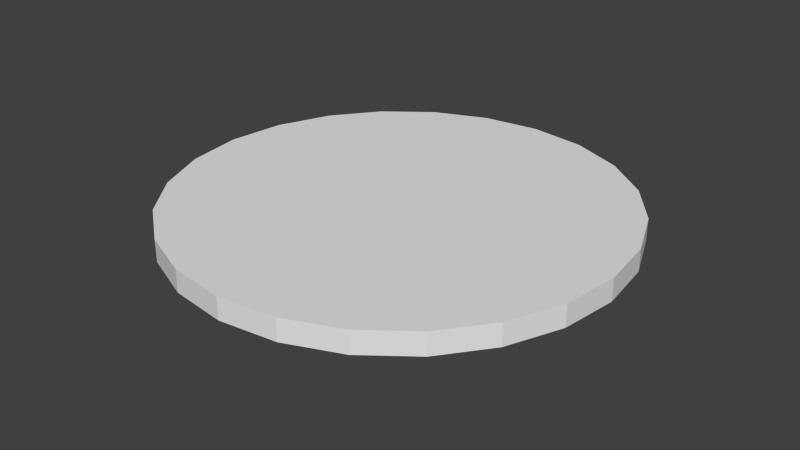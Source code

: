 # Source: satbusengine.blend  (saved by Blender 2.73.0; exported with 4.5.12 LTS)
import bpy
from mathutils import Matrix  # noqa: F401  (used for matrix-valued properties, if any)

bpy.ops.wm.read_factory_settings(use_empty=True)
scene = bpy.context.scene
scene.name = 'Scene'

# ---- collections
col_collection_1 = bpy.data.collections.new('Collection 1'); scene.collection.children.link(col_collection_1)

# ---- world
world_world = bpy.data.worlds.new('World'); scene.world = world_world
world_world.color = (0.05088, 0.05088, 0.05088)
world_world.use_sun_shadow = False
world_world.sun_shadow_jitter_overblur = 0.0
world_world.cycles.sampling_method = 'MANUAL'
world_world.cycles.sample_map_resolution = 256

# ---- meshes
me_cylinder = bpy.data.meshes.new('Cylinder')
me_cylinder.from_pydata([(-2.046e-09, 0.1, 0.002274), (-2.046e-09, 0.1, 0.01227), (0.02588, 0.09659, 0.002274), (0.02588, 0.09659, 0.01227), (0.05, 0.0866, 0.002274), (0.05, 0.0866, 0.01227), (0.07071, 0.07071, 0.002274), (0.07071, 0.07071, 0.01227), (0.0866, 0.05, 0.002274), (0.0866, 0.05, 0.01227), (0.09659, 0.02588, 0.002274), (0.09659, 0.02588, 0.01227), (0.1, 2.237e-08, 0.002274), (0.1, 2.237e-08, 0.01227), (0.09659, -0.02588, 0.002274), (0.09659, -0.02588, 0.01227), (0.0866, -0.05, 0.002274), (0.0866, -0.05, 0.01227), (0.07071, -0.07071, 0.002274), (0.07071, -0.07071, 0.01227), (0.05, -0.0866, 0.002274), (0.05, -0.0866, 0.01227), (0.02588, -0.09659, 0.002274), (0.02588, -0.09659, 0.01227), (3.707e-08, -0.1, 0.002274), (3.707e-08, -0.1, 0.01227), (-0.02588, -0.09659, 0.002274), (-0.02588, -0.09659, 0.01227), (-0.05, -0.0866, 0.002274), (-0.05, -0.0866, 0.01227), (-0.07071, -0.07071, 0.002274), (-0.07071, -0.07071, 0.01227), (-0.0866, -0.05, 0.002274), (-0.0866, -0.05, 0.01227), (-0.09659, -0.02588, 0.002274), (-0.09659, -0.02588, 0.01227), (-0.1, -3.164e-08, 0.002274), (-0.1, -3.164e-08, 0.01227), (-0.09659, 0.02588, 0.002274), (-0.09659, 0.02588, 0.01227), (-0.0866, 0.05, 0.002274), (-0.0866, 0.05, 0.01227), (-0.07071, 0.07071, 0.002274), (-0.07071, 0.07071, 0.01227), (-0.05, 0.0866, 0.002274), (-0.05, 0.0866, 0.01227), (-0.02588, 0.09659, 0.002274), (-0.02588, 0.09659, 0.01227), (-1.829e-10, 0.05, -0.002726), (0.01294, 0.0483, -0.002726), (0.025, 0.0433, -0.002726), (0.03536, 0.03536, -0.002726), (0.0433, 0.025, -0.002726), (0.0483, 0.01294, -0.002726), (0.05, 1.213e-08, -0.002726), (0.0483, -0.01294, -0.002726), (0.0433, -0.025, -0.002726), (0.03536, -0.03536, -0.002726), (0.025, -0.0433, -0.002726), (0.01294, -0.0483, -0.002726), (1.844e-08, -0.05, -0.002726), (-0.01294, -0.0483, -0.002726), (-0.025, -0.0433, -0.002726), (-0.03536, -0.03536, -0.002726), (-0.0433, -0.025, -0.002726), (-0.0483, -0.01294, -0.002726), (-0.05, -1.488e-08, -0.002726), (-0.0483, 0.01294, -0.002726), (-0.0433, 0.025, -0.002726), (-0.03536, 0.03536, -0.002726), (-0.025, 0.0433, -0.002726), (-0.01294, 0.0483, -0.002726), (-1.829e-10, 0.055, -0.01079), (0.01424, 0.05313, -0.01079), (0.0275, 0.04763, -0.01079), (0.03889, 0.03889, -0.01079), (0.04763, 0.0275, -0.01079), (0.05313, 0.01424, -0.01079), (0.055, 1.306e-08, -0.01079), (0.05313, -0.01424, -0.01079), (0.04763, -0.0275, -0.01079), (0.03889, -0.03889, -0.01079), (0.0275, -0.04763, -0.01079), (0.01424, -0.05313, -0.01079), (2.217e-08, -0.055, -0.01079), (-0.01424, -0.05313, -0.01079), (-0.0275, -0.04763, -0.01079), (-0.03889, -0.03889, -0.01079), (-0.04763, -0.0275, -0.01079), (-0.05313, -0.01424, -0.01079), (-0.055, -1.674e-08, -0.01079), (-0.05313, 0.01424, -0.01079), (-0.04763, 0.0275, -0.01079), (-0.03889, 0.03889, -0.01079), (-0.0275, 0.04763, -0.01079), (-0.01424, 0.05313, -0.01079), (-1.829e-10, 0.05225, -0.01079), (0.01352, 0.05047, -0.01079), (0.02613, 0.04525, -0.01079), (0.03695, 0.03695, -0.01079), (0.04525, 0.02613, -0.01079), (0.05047, 0.01352, -0.01079), (0.05225, 1.213e-08, -0.01079), (0.05047, -0.01352, -0.01079), (0.04525, -0.02612, -0.01079), (0.03695, -0.03695, -0.01079), (0.02613, -0.04525, -0.01079), (0.01352, -0.05047, -0.01079), (2.031e-08, -0.05225, -0.01079), (-0.01352, -0.05047, -0.01079), (-0.02612, -0.04525, -0.01079), (-0.03695, -0.03695, -0.01079), (-0.04525, -0.02613, -0.01079), (-0.05047, -0.01352, -0.01079), (-0.05225, -1.581e-08, -0.01079), (-0.05047, 0.01352, -0.01079), (-0.04525, 0.02612, -0.01079), (-0.03695, 0.03695, -0.01079), (-0.02613, 0.04525, -0.01079), (-0.01352, 0.05047, -0.01079), (-1.829e-10, 0.04703, -0.0007876), (0.01217, 0.04542, -0.0007876), (0.02351, 0.04072, -0.0007876), (0.03325, 0.03325, -0.0007876), (0.04072, 0.02351, -0.0007876), (0.04542, 0.01217, -0.0007876), (0.04702, 1.12e-08, -0.0007876), (0.04542, -0.01217, -0.0007876), (0.04072, -0.02351, -0.0007876), (0.03325, -0.03325, -0.0007876), (0.02351, -0.04072, -0.0007876), (0.01217, -0.04542, -0.0007876), (1.844e-08, -0.04702, -0.0007876), (-0.01217, -0.04542, -0.0007876), (-0.02351, -0.04072, -0.0007876), (-0.03325, -0.03325, -0.0007876), (-0.04072, -0.02351, -0.0007876), (-0.04542, -0.01217, -0.0007876), (-0.04702, -1.395e-08, -0.0007876), (-0.04542, 0.01217, -0.0007876), (-0.04072, 0.02351, -0.0007876), (-0.03325, 0.03325, -0.0007876), (-0.02351, 0.04072, -0.0007876), (-0.01217, 0.04542, -0.0007876), (-1.829e-10, 0.04703, 0.01054), (0.01217, 0.04542, 0.01054), (0.02351, 0.04072, 0.01054), (0.03325, 0.03325, 0.01054), (0.04072, 0.02351, 0.01054), (0.04542, 0.01217, 0.01054), (0.04702, 1.12e-08, 0.01054), (0.04542, -0.01217, 0.01054), (0.04072, -0.02351, 0.01054), (0.03325, -0.03325, 0.01054), (0.02351, -0.04072, 0.01054), (0.01217, -0.04542, 0.01054), (1.844e-08, -0.04702, 0.01054), (-0.01217, -0.04542, 0.01054), (-0.02351, -0.04072, 0.01054), (-0.03325, -0.03325, 0.01054), (-0.04072, -0.02351, 0.01054), (-0.04542, -0.01217, 0.01054), (-0.04702, -1.395e-08, 0.01054), (-0.04542, 0.01217, 0.01054), (-0.04072, 0.02351, 0.01054), (-0.03325, 0.03325, 0.01054), (-0.02351, 0.04072, 0.01054), (-0.01217, 0.04542, 0.01054)], [], [(0, 1, 3, 2), (2, 3, 5, 4), (4, 5, 7, 6), (6, 7, 9, 8), (8, 9, 11, 10), (10, 11, 13, 12), (12, 13, 15, 14), (14, 15, 17, 16), (16, 17, 19, 18), (18, 19, 21, 20), (20, 21, 23, 22), (22, 23, 25, 24), (24, 25, 27, 26), (26, 27, 29, 28), (28, 29, 31, 30), (30, 31, 33, 32), (32, 33, 35, 34), (34, 35, 37, 36), (36, 37, 39, 38), (38, 39, 41, 40), (40, 41, 43, 42), (42, 43, 45, 44), (3, 1, 47, 45, 43, 41, 39, 37, 35, 33, 31, 29, 27, 25, 23, 21, 19, 17, 15, 13, 11, 9, 7, 5), (46, 47, 1, 0), (44, 45, 47, 46), (6, 8, 52, 51), (52, 53, 77, 76), (28, 30, 63, 62), (34, 36, 66, 65), (12, 14, 55, 54), (40, 42, 69, 68), (18, 20, 58, 57), (46, 0, 48, 71), (2, 4, 50, 49), (24, 26, 61, 60), (8, 10, 53, 52), (30, 32, 64, 63), (36, 38, 67, 66), (0, 2, 49, 48), (14, 16, 56, 55), (42, 44, 70, 69), (20, 22, 59, 58), (4, 6, 51, 50), (26, 28, 62, 61), (32, 34, 65, 64), (10, 12, 54, 53), (38, 40, 68, 67), (16, 18, 57, 56), (44, 46, 71, 70), (22, 24, 60, 59), (94, 95, 119, 118), (63, 64, 88, 87), (50, 51, 75, 74), (61, 62, 86, 85), (70, 71, 95, 94), (48, 49, 73, 72), (59, 60, 84, 83), (68, 69, 93, 92), (57, 58, 82, 81), (66, 67, 91, 90), (55, 56, 80, 79), (64, 65, 89, 88), (53, 54, 78, 77), (51, 52, 76, 75), (62, 63, 87, 86), (71, 48, 72, 95), (49, 50, 74, 73), (60, 61, 85, 84), (69, 70, 94, 93), (58, 59, 83, 82), (67, 68, 92, 91), (56, 57, 81, 80), (65, 66, 90, 89), (54, 55, 79, 78), (114, 115, 139, 138), (72, 73, 97, 96), (83, 84, 108, 107), (92, 93, 117, 116), (81, 82, 106, 105), (90, 91, 115, 114), (79, 80, 104, 103), (88, 89, 113, 112), (77, 78, 102, 101), (75, 76, 100, 99), (86, 87, 111, 110), (95, 72, 96, 119), (73, 74, 98, 97), (84, 85, 109, 108), (93, 94, 118, 117), (82, 83, 107, 106), (91, 92, 116, 115), (80, 81, 105, 104), (89, 90, 114, 113), (78, 79, 103, 102), (76, 77, 101, 100), (87, 88, 112, 111), (74, 75, 99, 98), (85, 86, 110, 109), (123, 124, 148, 147), (103, 104, 128, 127), (112, 113, 137, 136), (101, 102, 126, 125), (99, 100, 124, 123), (110, 111, 135, 134), (119, 96, 120, 143), (97, 98, 122, 121), (108, 109, 133, 132), (117, 118, 142, 141), (106, 107, 131, 130), (115, 116, 140, 139), (104, 105, 129, 128), (113, 114, 138, 137), (102, 103, 127, 126), (100, 101, 125, 124), (111, 112, 136, 135), (98, 99, 123, 122), (109, 110, 134, 133), (118, 119, 143, 142), (96, 97, 121, 120), (107, 108, 132, 131), (116, 117, 141, 140), (105, 106, 130, 129), (144, 145, 146, 147, 148, 149, 150, 151, 152, 153, 154, 155, 156, 157, 158, 159, 160, 161, 162, 163, 164, 165, 166, 167), (134, 135, 159, 158), (143, 120, 144, 167), (121, 122, 146, 145), (132, 133, 157, 156), (141, 142, 166, 165), (130, 131, 155, 154), (139, 140, 164, 163), (128, 129, 153, 152), (137, 138, 162, 161), (126, 127, 151, 150), (124, 125, 149, 148), (135, 136, 160, 159), (122, 123, 147, 146), (133, 134, 158, 157), (142, 143, 167, 166), (120, 121, 145, 144), (131, 132, 156, 155), (140, 141, 165, 164), (129, 130, 154, 153), (138, 139, 163, 162), (127, 128, 152, 151), (136, 137, 161, 160), (125, 126, 150, 149)])
_uv = me_cylinder.uv_layers.new(name='UVMap')
_uv.uv.foreach_set('vector', [0.9446, 0.05721, 0.915, 0.05699, 0.9182, 0.0, 0.9478, 0.0002213, 0.9123, 0.6288, 0.8827, 0.6286, 0.8795, 0.582, 0.9091, 0.5822, 0.9091, 0.5822, 0.8795, 0.582, 0.8775, 0.525, 0.9071, 0.5252, 0.9071, 0.5252, 0.8775, 0.525, 0.8768, 0.4614, 0.9065, 0.4616, 0.9065, 0.4616, 0.8768, 0.4614, 0.8775, 0.3956, 0.9071, 0.3958, 0.9071, 0.3958, 0.8775, 0.3956, 0.8795, 0.332, 0.9091, 0.3322, 0.9091, 0.3322, 0.8795, 0.332, 0.8827, 0.275, 0.9123, 0.2752, 0.9478, 0.7076, 0.9182, 0.7074, 0.915, 0.6608, 0.9446, 0.661, 0.9446, 0.661, 0.915, 0.6608, 0.913, 0.6038, 0.9426, 0.604, 0.9426, 0.604, 0.913, 0.6038, 0.9123, 0.5402, 0.9419, 0.5404, 0.9419, 0.5404, 0.9123, 0.5402, 0.913, 0.4743, 0.9426, 0.4746, 0.9426, 0.4746, 0.913, 0.4743, 0.915, 0.4108, 0.9446, 0.411, 0.9446, 0.411, 0.915, 0.4108, 0.9182, 0.3538, 0.9478, 0.354, 0.9833, 0.3536, 0.9537, 0.3538, 0.9505, 0.2968, 0.9801, 0.2966, 0.9801, 0.2966, 0.9505, 0.2968, 0.9485, 0.2332, 0.9781, 0.233, 0.9781, 0.233, 0.9485, 0.2332, 0.9478, 0.1674, 0.9774, 0.1672, 0.9774, 0.1672, 0.9478, 0.1674, 0.9485, 0.1038, 0.9781, 0.1036, 0.9781, 0.1036, 0.9485, 0.1038, 0.9505, 0.04679, 0.9801, 0.04657, 0.9801, 0.04657, 0.9505, 0.04679, 0.9537, 0.0002213, 0.9833, 0.0, 0.9478, 0.3538, 0.9182, 0.3536, 0.915, 0.307, 0.9446, 0.3072, 0.9446, 0.3072, 0.915, 0.307, 0.913, 0.25, 0.9426, 0.2502, 0.9426, 0.2502, 0.913, 0.25, 0.9123, 0.1864, 0.9419, 0.1866, 0.02006, 0.6535, 0.0588, 0.5965, 0.1136, 0.55, 0.1807, 0.517, 0.2556, 0.5, 0.333, 0.5, 0.4079, 0.517, 0.475, 0.55, 0.5298, 0.5965, 0.5685, 0.6535, 0.5886, 0.7171, 0.5886, 0.7829, 0.5685, 0.8465, 0.5298, 0.9035, 0.475, 0.95, 0.4079, 0.983, 0.333, 1.0, 0.2556, 1.0, 0.1807, 0.983, 0.1136, 0.95, 0.0588, 0.9035, 0.02006, 0.8465, 2.212e-08, 0.7829, 0.0, 0.7171, 0.9426, 0.1208, 0.913, 0.1206, 0.915, 0.05699, 0.9446, 0.05721, 0.9419, 0.1866, 0.9123, 0.1864, 0.913, 0.1206, 0.9426, 0.1208, 0.475, 0.45, 0.4079, 0.483, 0.3511, 0.3665, 0.3847, 0.35, 0.9478, 0.6489, 0.9481, 0.616, 0.9711, 0.6146, 0.9707, 0.6508, 0.0588, 0.0965, 0.1136, 0.04995, 0.2039, 0.15, 0.1765, 0.1732, 0.2556, 3.757e-08, 0.333, 0.0, 0.3137, 0.125, 0.2749, 0.125, 0.2556, 0.5, 0.1807, 0.483, 0.2375, 0.3665, 0.2749, 0.375, 0.475, 0.04995, 0.5298, 0.0965, 0.412, 0.1732, 0.3847, 0.15, 0.0588, 0.4035, 0.02006, 0.3465, 0.1572, 0.2982, 0.1765, 0.3268, 0.5886, 0.2171, 0.5886, 0.2829, 0.4414, 0.2665, 0.4414, 0.2335, 0.5685, 0.3465, 0.5298, 0.4035, 0.412, 0.3268, 0.4314, 0.2982, 0.0, 0.2171, 0.02006, 0.1535, 0.1572, 0.2018, 0.1471, 0.2335, 0.4079, 0.483, 0.333, 0.5, 0.3137, 0.375, 0.3511, 0.3665, 0.1136, 0.04995, 0.1807, 0.01704, 0.2375, 0.1335, 0.2039, 0.15, 0.333, 0.0, 0.4079, 0.01704, 0.3511, 0.1335, 0.3137, 0.125, 0.5886, 0.2829, 0.5685, 0.3465, 0.4314, 0.2982, 0.4414, 0.2665, 0.1807, 0.483, 0.1136, 0.45, 0.2039, 0.35, 0.2375, 0.3665, 0.5298, 0.0965, 0.5685, 0.1535, 0.4314, 0.2018, 0.412, 0.1732, 0.02006, 0.3465, 2.212e-08, 0.2829, 0.1471, 0.2665, 0.1572, 0.2982, 0.5298, 0.4035, 0.475, 0.45, 0.3847, 0.35, 0.412, 0.3268, 0.02006, 0.1535, 0.0588, 0.0965, 0.1765, 0.1732, 0.1572, 0.2018, 0.1807, 0.01704, 0.2556, 3.757e-08, 0.2749, 0.125, 0.2375, 0.1335, 0.333, 0.5, 0.2556, 0.5, 0.2749, 0.375, 0.3137, 0.375, 0.4079, 0.01704, 0.475, 0.04995, 0.3847, 0.15, 0.3511, 0.1335, 0.1136, 0.45, 0.0588, 0.4035, 0.1765, 0.3268, 0.2039, 0.35, 0.5685, 0.1535, 0.5886, 0.2171, 0.4414, 0.2335, 0.4314, 0.2018, 2.212e-08, 0.2829, 0.0, 0.2171, 0.1471, 0.2335, 0.1471, 0.2665, 0.9013, 0.08443, 0.9123, 0.1194, 0.9042, 0.1203, 0.8938, 0.08708, 0.9742, 0.6749, 0.9739, 0.642, 0.9968, 0.6402, 0.9972, 0.6764, 0.9491, 0.7093, 0.9481, 0.6807, 0.9711, 0.6857, 0.9722, 0.7171, 0.9768, 0.7352, 0.9752, 0.7067, 0.9983, 0.7114, 1.0, 0.7427, 0.8768, 0.7295, 0.8772, 0.6966, 0.9001, 0.6951, 0.8997, 0.7313, 0.8782, 0.6648, 0.8798, 0.6363, 0.9029, 0.6288, 0.9012, 0.6601, 0.9481, 0.4216, 0.9491, 0.3898, 0.9722, 0.3851, 0.9711, 0.4201, 0.8782, 0.7898, 0.8772, 0.7613, 0.9001, 0.7663, 0.9012, 0.7976, 0.9481, 0.4863, 0.9478, 0.4545, 0.9707, 0.4563, 0.9711, 0.4913, 0.9752, 0.5817, 0.9768, 0.5584, 1.0, 0.5483, 0.9983, 0.5739, 0.9507, 0.5381, 0.9491, 0.5148, 0.9722, 0.5226, 0.9739, 0.5483, 0.9739, 0.642, 0.9742, 0.6102, 0.9972, 0.6052, 0.9968, 0.6402, 0.9481, 0.616, 0.9491, 0.5842, 0.9722, 0.5796, 0.9711, 0.6146, 0.9481, 0.6807, 0.9478, 0.6489, 0.9707, 0.6508, 0.9711, 0.6857, 0.9752, 0.7067, 0.9742, 0.6749, 0.9972, 0.6764, 0.9983, 0.7114, 0.8772, 0.6966, 0.8782, 0.6648, 0.9012, 0.6601, 0.9001, 0.6951, 0.9507, 0.7325, 0.9491, 0.7093, 0.9722, 0.7171, 0.9739, 0.7427, 0.9491, 0.3898, 0.9507, 0.3613, 0.9739, 0.3538, 0.9722, 0.3851, 0.8772, 0.7613, 0.8768, 0.7295, 0.8997, 0.7313, 0.9001, 0.7663, 0.9478, 0.4545, 0.9481, 0.4216, 0.9711, 0.4201, 0.9707, 0.4563, 0.8798, 0.8131, 0.8782, 0.7898, 0.9012, 0.7976, 0.9029, 0.8233, 0.9491, 0.5148, 0.9481, 0.4863, 0.9711, 0.4913, 0.9722, 0.5226, 0.9742, 0.6102, 0.9752, 0.5817, 0.9983, 0.5739, 0.9972, 0.6052, 0.9491, 0.5842, 0.9507, 0.5558, 0.9739, 0.5483, 0.9722, 0.5796, 0.589, 0.3291, 0.59, 0.2993, 0.6205, 0.3071, 0.6196, 0.3339, 0.9123, 0.1556, 0.9013, 0.1906, 0.8938, 0.1879, 0.9042, 0.1547, 0.5886, 0.1556, 0.5886, 0.1194, 0.5967, 0.1203, 0.5967, 0.1547, 0.8498, 0.02747, 0.88, 0.05307, 0.8735, 0.05729, 0.8449, 0.03297, 0.6209, 0.2219, 0.5996, 0.1906, 0.6072, 0.1879, 0.6274, 0.2177, 0.7718, 0.0, 0.8129, 0.00937, 0.8098, 0.01578, 0.7707, 0.006875, 0.688, 0.2656, 0.6511, 0.2475, 0.656, 0.242, 0.6911, 0.2592, 0.688, 0.00937, 0.7292, 1.879e-08, 0.7302, 0.006875, 0.6911, 0.01578, 0.7718, 0.275, 0.7292, 0.275, 0.7302, 0.2681, 0.7707, 0.2681, 0.8498, 0.2475, 0.8129, 0.2656, 0.8098, 0.2592, 0.8449, 0.242, 0.6209, 0.05307, 0.6511, 0.02747, 0.656, 0.03297, 0.6274, 0.05729, 0.9123, 0.1194, 0.9123, 0.1556, 0.9042, 0.1547, 0.9042, 0.1203, 0.9013, 0.1906, 0.88, 0.2219, 0.8735, 0.2177, 0.8938, 0.1879, 0.5886, 0.1194, 0.5996, 0.08443, 0.6072, 0.08708, 0.5967, 0.1203, 0.88, 0.05307, 0.9013, 0.08443, 0.8938, 0.08708, 0.8735, 0.05729, 0.5996, 0.1906, 0.5886, 0.1556, 0.5967, 0.1547, 0.6072, 0.1879, 0.8129, 0.00937, 0.8498, 0.02747, 0.8449, 0.03297, 0.8098, 0.01578, 0.6511, 0.2475, 0.6209, 0.2219, 0.6274, 0.2177, 0.656, 0.242, 0.7292, 1.879e-08, 0.7718, 0.0, 0.7707, 0.006875, 0.7302, 0.006875, 0.7292, 0.275, 0.688, 0.2656, 0.6911, 0.2592, 0.7302, 0.2681, 0.8129, 0.2656, 0.7718, 0.275, 0.7707, 0.2681, 0.8098, 0.2592, 0.6511, 0.02747, 0.688, 0.00937, 0.6911, 0.01578, 0.656, 0.03297, 0.88, 0.2219, 0.8498, 0.2475, 0.8449, 0.242, 0.8735, 0.2177, 0.5996, 0.08443, 0.6209, 0.05307, 0.6274, 0.05729, 0.6072, 0.08708, 0.7543, 0.3948, 0.754, 0.3638, 0.7875, 0.3636, 0.7879, 0.3945, 0.6595, 0.4736, 0.6576, 0.4493, 0.6881, 0.4413, 0.6898, 0.4631, 0.589, 0.3967, 0.5886, 0.3624, 0.6193, 0.3638, 0.6196, 0.3948, 0.7237, 0.3291, 0.7247, 0.2993, 0.7552, 0.3071, 0.7543, 0.3339, 0.7237, 0.3967, 0.7233, 0.3624, 0.754, 0.3638, 0.7543, 0.3948, 0.5917, 0.4597, 0.59, 0.43, 0.6205, 0.4247, 0.622, 0.4515, 0.7903, 0.338, 0.791, 0.3048, 0.8216, 0.3098, 0.8209, 0.3397, 0.7264, 0.4597, 0.7247, 0.43, 0.7552, 0.4247, 0.7567, 0.4515, 0.6563, 0.3187, 0.6576, 0.2889, 0.6881, 0.2969, 0.6868, 0.3237, 0.791, 0.4056, 0.7903, 0.3724, 0.8209, 0.3707, 0.8216, 0.4006, 0.6556, 0.3863, 0.6556, 0.3519, 0.6862, 0.3536, 0.6862, 0.3846, 0.59, 0.2993, 0.5917, 0.275, 0.622, 0.2852, 0.6205, 0.3071, 0.6576, 0.4493, 0.6563, 0.4195, 0.6868, 0.4145, 0.6881, 0.4413, 0.5886, 0.3624, 0.589, 0.3291, 0.6196, 0.3339, 0.6193, 0.3638, 0.7247, 0.2993, 0.7264, 0.275, 0.7567, 0.2852, 0.7552, 0.3071, 0.7233, 0.3624, 0.7237, 0.3291, 0.7543, 0.3339, 0.754, 0.3638, 0.59, 0.43, 0.589, 0.3967, 0.6196, 0.3948, 0.6205, 0.4247, 0.7247, 0.43, 0.7237, 0.3967, 0.7543, 0.3948, 0.7552, 0.4247, 0.5938, 0.484, 0.5917, 0.4597, 0.622, 0.4515, 0.624, 0.4734, 0.7903, 0.3724, 0.7903, 0.338, 0.8209, 0.3397, 0.8209, 0.3707, 0.791, 0.3048, 0.7923, 0.275, 0.8228, 0.283, 0.8216, 0.3098, 0.6556, 0.3519, 0.6563, 0.3187, 0.6868, 0.3237, 0.6862, 0.3536, 0.7923, 0.4354, 0.791, 0.4056, 0.8216, 0.4006, 0.8228, 0.4274, 0.6563, 0.4195, 0.6556, 0.3863, 0.6862, 0.3846, 0.6868, 0.4145, 0.7088, 0.7351, 0.6736, 0.7271, 0.642, 0.7116, 0.6162, 0.6897, 0.598, 0.6629, 0.5886, 0.633, 0.5886, 0.6021, 0.598, 0.5722, 0.6162, 0.5454, 0.642, 0.5235, 0.6736, 0.508, 0.7088, 0.5, 0.7452, 0.5, 0.7804, 0.508, 0.812, 0.5235, 0.8377, 0.5454, 0.856, 0.5722, 0.8654, 0.6021, 0.8654, 0.633, 0.856, 0.6629, 0.8377, 0.6897, 0.812, 0.7116, 0.7804, 0.7271, 0.7452, 0.7351, 0.622, 0.4515, 0.6205, 0.4247, 0.6541, 0.4244, 0.6556, 0.4512, 0.8209, 0.3397, 0.8216, 0.3098, 0.8551, 0.3098, 0.8545, 0.3397, 0.7567, 0.4515, 0.7552, 0.4247, 0.7888, 0.4244, 0.7903, 0.4512, 0.6868, 0.3237, 0.6881, 0.2969, 0.7216, 0.2969, 0.7204, 0.3237, 0.8216, 0.4006, 0.8209, 0.3707, 0.8545, 0.3707, 0.8551, 0.4006, 0.6862, 0.3846, 0.6862, 0.3536, 0.7198, 0.3536, 0.7198, 0.3846, 0.6205, 0.3071, 0.622, 0.2852, 0.6556, 0.285, 0.6541, 0.3069, 0.6881, 0.4413, 0.6868, 0.4145, 0.7204, 0.4145, 0.7216, 0.4413, 0.6193, 0.3638, 0.6196, 0.3339, 0.6531, 0.3337, 0.6528, 0.3636, 0.7552, 0.3071, 0.7567, 0.2852, 0.7903, 0.285, 0.7888, 0.3069, 0.754, 0.3638, 0.7543, 0.3339, 0.7879, 0.3337, 0.7875, 0.3636, 0.6205, 0.4247, 0.6196, 0.3948, 0.6531, 0.3945, 0.6541, 0.4244, 0.7552, 0.4247, 0.7543, 0.3948, 0.7879, 0.3945, 0.7888, 0.4244, 0.6881, 0.2969, 0.6898, 0.275, 0.7233, 0.275, 0.7216, 0.2969, 0.8209, 0.3707, 0.8209, 0.3397, 0.8545, 0.3397, 0.8545, 0.3707, 0.8216, 0.3098, 0.8228, 0.283, 0.8563, 0.283, 0.8551, 0.3098, 0.6862, 0.3536, 0.6868, 0.3237, 0.7204, 0.3237, 0.7198, 0.3536, 0.8228, 0.4274, 0.8216, 0.4006, 0.8551, 0.4006, 0.8563, 0.4274, 0.6868, 0.4145, 0.6862, 0.3846, 0.7198, 0.3846, 0.7204, 0.4145, 0.6196, 0.3339, 0.6205, 0.3071, 0.6541, 0.3069, 0.6531, 0.3337, 0.6898, 0.4631, 0.6881, 0.4413, 0.7216, 0.4413, 0.7233, 0.4631, 0.6196, 0.3948, 0.6193, 0.3638, 0.6528, 0.3636, 0.6531, 0.3945, 0.7543, 0.3339, 0.7552, 0.3071, 0.7888, 0.3069, 0.7879, 0.3337])
me_cylinder.use_remesh_preserve_volume = False
me_cylinder.use_remesh_preserve_attributes = False
me_cylinder.use_mirror_vertex_groups = False
me_cylinder.update()

# ---- objects
ob_satengine = bpy.data.objects.new('SatEngine', me_cylinder)

# ---- transforms, parenting, visibility, modifiers, constraints
ob_satengine.location = (1.364e-09, -3.326e-09, -1.598e-08)
ob_satengine.lineart.crease_threshold = 0.0

# ---- collection membership
col_collection_1.objects.link(ob_satengine)

# ---- scene / render settings (as saved in the file)
scene.frame_start = 1; scene.frame_end = 250; scene.frame_set(1)
scene.render.engine = 'BLENDER_EEVEE_NEXT'
scene.render.resolution_percentage = 50
scene.render.dither_intensity = 0.0
scene.cycles.use_denoising = False
scene.cycles.samples = 10
scene.cycles.sampling_pattern = 'TABULATED_SOBOL'
scene.cycles.light_sampling_threshold = 0.0
scene.cycles.use_adaptive_sampling = False
scene.cycles.use_light_tree = False
scene.cycles.blur_glossy = 0.0
scene.cycles.pixel_filter_type = 'GAUSSIAN'
scene.cycles.sample_clamp_indirect = 0.0
scene.view_settings.view_transform = 'Standard'
bpy.context.view_layer.update()

# ---- added for rendering (the .blend has no active camera and no usable light): camera, sun
cam_auto = bpy.data.cameras.new('AutoCamera')
cam_auto.lens = 50.0
cam_auto.sensor_width = 36.0
cam_auto.clip_end = 1000.0
ob_auto_camera = bpy.data.objects.new('AutoCamera', cam_auto)
scene.collection.objects.link(ob_auto_camera)
ob_auto_camera.location = (0.262562, -0.315074, 0.210793)
ob_auto_camera.rotation_euler = (1.09748, -7.21219e-08, 0.694738)
scene.camera = ob_auto_camera
light_auto_sun = bpy.data.lights.new('AutoSun', 'SUN')
light_auto_sun.energy = 3.0
light_auto_sun.angle = 0.0523599
ob_auto_sun = bpy.data.objects.new('AutoSun', light_auto_sun)
scene.collection.objects.link(ob_auto_sun)
ob_auto_sun.rotation_euler = (0.872665, 0.174533, 0.523599)
bpy.context.view_layer.update()
